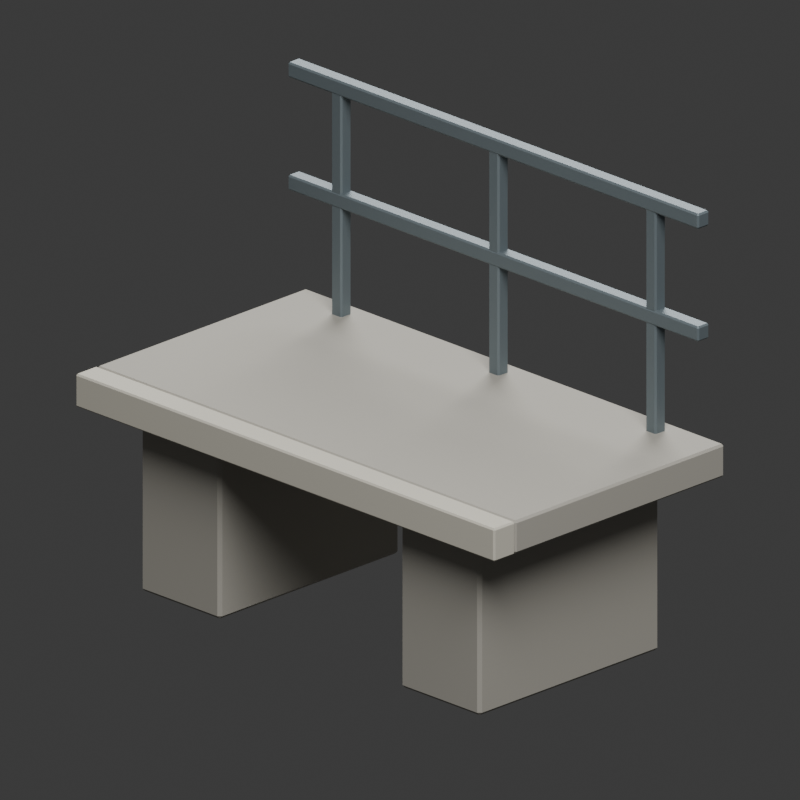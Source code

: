 # Source: source.blend  (saved by Blender 4.3.34; exported with 4.5.12 LTS)
import bpy
from mathutils import Matrix  # noqa: F401  (used for matrix-valued properties, if any)

bpy.ops.wm.read_factory_settings(use_empty=True)
scene = bpy.context.scene
scene.name = 'Scene'

# ---- collections
col_collection = bpy.data.collections.new('Collection'); scene.collection.children.link(col_collection)

# ---- materials (node trees are filled in below, after node groups)
mat_warm_neutral_platform_concrete = bpy.data.materials.new('Warm neutral platform concrete')
mat_light_platform_coping = bpy.data.materials.new('Light platform coping')
mat_dark_structural_steel = bpy.data.materials.new('Dark structural steel')

# ---- material node trees
mat_warm_neutral_platform_concrete.use_nodes = True; mat_warm_neutral_platform_concrete.node_tree.nodes.clear()
_N = mat_warm_neutral_platform_concrete.node_tree.nodes; _L = mat_warm_neutral_platform_concrete.node_tree.links
n0 = _N.new('ShaderNodeBsdfPrincipled'); n0.name = 'Principled BSDF'; n0.location = (10, 300)
n0.inputs[0].default_value = (0.42, 0.4, 0.35, 1.0)
n0.inputs[2].default_value = 0.86
n1 = _N.new('ShaderNodeOutputMaterial'); n1.name = 'Material Output'; n1.location = (300, 300)
_L.new(n0.outputs[0], n1.inputs[0])
n1.is_active_output = True
mat_light_platform_coping.use_nodes = True; mat_light_platform_coping.node_tree.nodes.clear()
_N = mat_light_platform_coping.node_tree.nodes; _L = mat_light_platform_coping.node_tree.links
n0 = _N.new('ShaderNodeBsdfPrincipled'); n0.name = 'Principled BSDF'; n0.location = (10, 300)
n0.inputs[0].default_value = (0.62, 0.59, 0.5, 1.0)
n0.inputs[2].default_value = 0.86
n1 = _N.new('ShaderNodeOutputMaterial'); n1.name = 'Material Output'; n1.location = (300, 300)
_L.new(n0.outputs[0], n1.inputs[0])
n1.is_active_output = True
mat_dark_structural_steel.use_nodes = True; mat_dark_structural_steel.node_tree.nodes.clear()
_N = mat_dark_structural_steel.node_tree.nodes; _L = mat_dark_structural_steel.node_tree.links
n0 = _N.new('ShaderNodeBsdfPrincipled'); n0.name = 'Principled BSDF'; n0.location = (10, 300)
n0.inputs[0].default_value = (0.18, 0.22, 0.24, 1.0)
n0.inputs[1].default_value = 0.4
n0.inputs[2].default_value = 0.6
n1 = _N.new('ShaderNodeOutputMaterial'); n1.name = 'Material Output'; n1.location = (300, 300)
_L.new(n0.outputs[0], n1.inputs[0])
n1.is_active_output = True

# ---- world
world_world = bpy.data.worlds.new('World'); scene.world = world_world
world_world.use_nodes = True; world_world.node_tree.nodes.clear()
_N = world_world.node_tree.nodes; _L = world_world.node_tree.links
n0 = _N.new('ShaderNodeOutputWorld'); n0.name = 'World Output'; n0.location = (300, 300)
n1 = _N.new('ShaderNodeBackground'); n1.name = 'Background'; n1.location = (10, 300)
n1.inputs[0].default_value = (0.05088, 0.05088, 0.05088, 1.0)
_L.new(n1.outputs[0], n0.inputs[0])
n0.is_active_output = True
world_world.color = (0.3, 0.3, 0.3)
world_world.sun_shadow_jitter_overblur = 0.0

# ---- cameras
cam_camera_001 = bpy.data.cameras.new('Camera.001')
cam_camera_001.type = 'ORTHO'
cam_camera_001.ortho_scale = 2.7

# ---- lights
light_area = bpy.data.lights.new('Area', 'AREA')
light_area.energy = 2200.0
light_area.shape = 'DISK'
light_area.size = 8.0
light_area.size_y = 1.0
light_area_001 = bpy.data.lights.new('Area.001', 'AREA')
light_area_001.energy = 1600.0
light_area_001.shape = 'DISK'
light_area_001.size = 8.0
light_area_001.size_y = 1.0

# ---- meshes
me_cube_001 = bpy.data.meshes.new('Cube.001')
me_cube_001.from_pydata([(-0.418, -0.798, 0.0), (-0.418, -0.81, 0.012), (-0.43, -0.798, 0.012), (-0.418, -0.81, 0.648), (-0.418, -0.798, 0.66), (-0.43, -0.798, 0.648), (-0.418, -0.442, 0.0), (-0.43, -0.442, 0.012), (-0.418, -0.43, 0.012), (-0.418, -0.442, 0.66), (-0.418, -0.43, 0.648), (-0.43, -0.442, 0.648), (0.418, -0.798, 0.0), (0.43, -0.798, 0.012), (0.418, -0.81, 0.012), (0.418, -0.798, 0.66), (0.418, -0.81, 0.648), (0.43, -0.798, 0.648), (0.418, -0.442, 0.0), (0.418, -0.43, 0.012), (0.43, -0.442, 0.012), (0.418, -0.442, 0.66), (0.43, -0.442, 0.648), (0.418, -0.43, 0.648)], [], [(14, 16, 3, 1), (20, 22, 17, 13), (21, 9, 4, 15), (2, 5, 11, 7), (8, 10, 23, 19), (0, 1, 2), (3, 4, 5), (6, 7, 8), (9, 10, 11), (12, 13, 14), (15, 16, 17), (18, 19, 20), (21, 22, 23), (6, 0, 2, 7), (1, 3, 5, 2), (4, 9, 11, 5), (10, 8, 7, 11), (18, 6, 8, 19), (9, 21, 23, 10), (22, 20, 19, 23), (12, 18, 20, 13), (21, 15, 17, 22), (16, 14, 13, 17), (0, 12, 14, 1), (15, 4, 3, 16), (6, 18, 12, 0)])
_uv = me_cube_001.uv_layers.new(name='UVMap')
_uv.uv.foreach_set('vector', [0.3795, 0.7535, 0.6205, 0.7535, 0.6205, 0.9965, 0.3795, 0.9965, 0.3795, 0.5079, 0.6205, 0.5079, 0.6205, 0.7421, 0.3795, 0.7421, 0.6285, 0.5079, 0.8715, 0.5079, 0.8715, 0.7421, 0.6285, 0.7421, 0.3795, 0.007895, 0.6205, 0.007895, 0.6205, 0.2421, 0.3795, 0.2421, 0.3795, 0.2535, 0.6205, 0.2535, 0.6205, 0.4965, 0.3795, 0.4965, 0.1285, 0.7421, 0.1285, 0.75, 0.125, 0.7421, 0.6205, 0.9965, 0.625, 0.9965, 0.6205, 1.0, 0.1285, 0.5079, 0.125, 0.5079, 0.1285, 0.5, 0.625, 0.2535, 0.6205, 0.2535, 0.6205, 0.25, 0.3715, 0.7421, 0.375, 0.7421, 0.3715, 0.75, 0.625, 0.7535, 0.6205, 0.7535, 0.6205, 0.75, 0.3715, 0.5079, 0.3715, 0.5, 0.375, 0.5079, 0.625, 0.5079, 0.6205, 0.5079, 0.6205, 0.5, 0.1285, 0.5079, 0.1285, 0.7421, 0.125, 0.7421, 0.125, 0.5079, 0.3795, 0.0, 0.6205, 0.0, 0.6205, 0.007895, 0.3795, 0.007895, 0.625, 0.007895, 0.625, 0.2421, 0.6205, 0.2421, 0.6205, 0.007895, 0.6205, 0.2535, 0.3795, 0.2535, 0.3795, 0.2421, 0.6205, 0.2421, 0.3715, 0.5079, 0.1285, 0.5079, 0.1285, 0.5, 0.3715, 0.5, 0.625, 0.2535, 0.625, 0.4965, 0.6205, 0.4965, 0.6205, 0.2535, 0.6205, 0.5079, 0.3795, 0.5079, 0.3795, 0.4965, 0.6205, 0.4965, 0.3715, 0.7421, 0.3715, 0.5079, 0.3795, 0.5079, 0.3795, 0.7421, 0.6285, 0.5079, 0.6285, 0.7421, 0.6205, 0.7421, 0.6205, 0.5079, 0.6205, 0.7535, 0.3795, 0.7535, 0.3795, 0.7421, 0.6205, 0.7421, 0.1285, 0.7421, 0.3715, 0.7421, 0.3715, 0.75, 0.1285, 0.75, 0.625, 0.7535, 0.625, 0.9965, 0.6205, 0.9965, 0.6205, 0.7535, 0.1285, 0.5079, 0.3715, 0.5079, 0.3715, 0.7421, 0.1285, 0.7421])
me_cube_001.materials.append(mat_warm_neutral_platform_concrete)
me_cube_001.update()
me_cube_002 = bpy.data.meshes.new('Cube.002')
me_cube_002.from_pydata([(-0.418, 0.442, 0.0), (-0.418, 0.43, 0.012), (-0.43, 0.442, 0.012), (-0.418, 0.43, 0.648), (-0.418, 0.442, 0.66), (-0.43, 0.442, 0.648), (-0.418, 0.798, 0.0), (-0.43, 0.798, 0.012), (-0.418, 0.81, 0.012), (-0.418, 0.798, 0.66), (-0.418, 0.81, 0.648), (-0.43, 0.798, 0.648), (0.418, 0.442, 0.0), (0.43, 0.442, 0.012), (0.418, 0.43, 0.012), (0.418, 0.442, 0.66), (0.418, 0.43, 0.648), (0.43, 0.442, 0.648), (0.418, 0.798, 0.0), (0.418, 0.81, 0.012), (0.43, 0.798, 0.012), (0.418, 0.798, 0.66), (0.43, 0.798, 0.648), (0.418, 0.81, 0.648)], [], [(14, 16, 3, 1), (20, 22, 17, 13), (21, 9, 4, 15), (2, 5, 11, 7), (8, 10, 23, 19), (0, 1, 2), (3, 4, 5), (6, 7, 8), (9, 10, 11), (12, 13, 14), (15, 16, 17), (18, 19, 20), (21, 22, 23), (6, 0, 2, 7), (1, 3, 5, 2), (4, 9, 11, 5), (10, 8, 7, 11), (18, 6, 8, 19), (9, 21, 23, 10), (22, 20, 19, 23), (12, 18, 20, 13), (21, 15, 17, 22), (16, 14, 13, 17), (0, 12, 14, 1), (15, 4, 3, 16), (6, 18, 12, 0)])
_uv = me_cube_002.uv_layers.new(name='UVMap')
_uv.uv.foreach_set('vector', [0.3795, 0.7535, 0.6205, 0.7535, 0.6205, 0.9965, 0.3795, 0.9965, 0.3795, 0.5079, 0.6205, 0.5079, 0.6205, 0.7421, 0.3795, 0.7421, 0.6285, 0.5079, 0.8715, 0.5079, 0.8715, 0.7421, 0.6285, 0.7421, 0.3795, 0.007895, 0.6205, 0.007895, 0.6205, 0.2421, 0.3795, 0.2421, 0.3795, 0.2535, 0.6205, 0.2535, 0.6205, 0.4965, 0.3795, 0.4965, 0.1285, 0.7421, 0.1285, 0.75, 0.125, 0.7421, 0.6205, 0.9965, 0.625, 0.9965, 0.6205, 1.0, 0.1285, 0.5079, 0.125, 0.5079, 0.1285, 0.5, 0.625, 0.2535, 0.6205, 0.2535, 0.6205, 0.25, 0.3715, 0.7421, 0.375, 0.7421, 0.3715, 0.75, 0.625, 0.7535, 0.6205, 0.7535, 0.6205, 0.75, 0.3715, 0.5079, 0.3715, 0.5, 0.375, 0.5079, 0.625, 0.5079, 0.6205, 0.5079, 0.6205, 0.5, 0.1285, 0.5079, 0.1285, 0.7421, 0.125, 0.7421, 0.125, 0.5079, 0.3795, 0.0, 0.6205, 0.0, 0.6205, 0.007895, 0.3795, 0.007895, 0.625, 0.007895, 0.625, 0.2421, 0.6205, 0.2421, 0.6205, 0.007895, 0.6205, 0.2535, 0.3795, 0.2535, 0.3795, 0.2421, 0.6205, 0.2421, 0.3715, 0.5079, 0.1285, 0.5079, 0.1285, 0.5, 0.3715, 0.5, 0.625, 0.2535, 0.625, 0.4965, 0.6205, 0.4965, 0.6205, 0.2535, 0.6205, 0.5079, 0.3795, 0.5079, 0.3795, 0.4965, 0.6205, 0.4965, 0.3715, 0.7421, 0.3715, 0.5079, 0.3795, 0.5079, 0.3795, 0.7421, 0.6285, 0.5079, 0.6285, 0.7421, 0.6205, 0.7421, 0.6205, 0.5079, 0.6205, 0.7535, 0.3795, 0.7535, 0.3795, 0.7421, 0.6205, 0.7421, 0.1285, 0.7421, 0.3715, 0.7421, 0.3715, 0.75, 0.1285, 0.75, 0.625, 0.7535, 0.625, 0.9965, 0.6205, 0.9965, 0.6205, 0.7535, 0.1285, 0.5079, 0.3715, 0.5079, 0.3715, 0.7421, 0.1285, 0.7421])
me_cube_002.materials.append(mat_warm_neutral_platform_concrete)
me_cube_002.update()
me_cube_003 = bpy.data.meshes.new('Cube.003')
me_cube_003.from_pydata([(-0.442, -0.992, 0.65), (-0.442, -1.0, 0.658), (-0.45, -0.992, 0.658), (-0.442, -1.0, 0.762), (-0.442, -0.992, 0.77), (-0.45, -0.992, 0.762), (-0.442, 0.992, 0.65), (-0.45, 0.992, 0.658), (-0.442, 1.0, 0.658), (-0.442, 0.992, 0.77), (-0.442, 1.0, 0.762), (-0.45, 0.992, 0.762), (0.542, -0.992, 0.65), (0.55, -0.992, 0.658), (0.542, -1.0, 0.658), (0.542, -0.992, 0.77), (0.542, -1.0, 0.762), (0.55, -0.992, 0.762), (0.542, 0.992, 0.65), (0.542, 1.0, 0.658), (0.55, 0.992, 0.658), (0.542, 0.992, 0.77), (0.55, 0.992, 0.762), (0.542, 1.0, 0.762)], [], [(14, 16, 3, 1), (20, 22, 17, 13), (21, 9, 4, 15), (2, 5, 11, 7), (8, 10, 23, 19), (0, 1, 2), (3, 4, 5), (6, 7, 8), (9, 10, 11), (12, 13, 14), (15, 16, 17), (18, 19, 20), (21, 22, 23), (6, 0, 2, 7), (1, 3, 5, 2), (4, 9, 11, 5), (10, 8, 7, 11), (18, 6, 8, 19), (9, 21, 23, 10), (22, 20, 19, 23), (12, 18, 20, 13), (21, 15, 17, 22), (16, 14, 13, 17), (0, 12, 14, 1), (15, 4, 3, 16), (6, 18, 12, 0)])
_uv = me_cube_003.uv_layers.new(name='UVMap')
_uv.uv.foreach_set('vector', [0.3917, 0.752, 0.6083, 0.752, 0.6083, 0.998, 0.3917, 0.998, 0.3917, 0.501, 0.6083, 0.501, 0.6083, 0.749, 0.3917, 0.749, 0.627, 0.501, 0.873, 0.501, 0.873, 0.749, 0.627, 0.749, 0.3917, 0.001, 0.6083, 0.001, 0.6083, 0.249, 0.3917, 0.249, 0.3917, 0.252, 0.6083, 0.252, 0.6083, 0.498, 0.3917, 0.498, 0.127, 0.749, 0.127, 0.75, 0.125, 0.749, 0.6083, 0.998, 0.625, 0.998, 0.6083, 1.0, 0.127, 0.501, 0.125, 0.501, 0.127, 0.5, 0.625, 0.252, 0.6083, 0.252, 0.6083, 0.25, 0.373, 0.749, 0.375, 0.749, 0.373, 0.75, 0.625, 0.752, 0.6083, 0.752, 0.6083, 0.75, 0.373, 0.501, 0.373, 0.5, 0.375, 0.501, 0.625, 0.501, 0.6083, 0.501, 0.6083, 0.5, 0.127, 0.501, 0.127, 0.749, 0.125, 0.749, 0.125, 0.501, 0.3917, 0.0, 0.6083, 0.0, 0.6083, 0.001, 0.3917, 0.001, 0.625, 0.001, 0.625, 0.249, 0.6083, 0.249, 0.6083, 0.001, 0.6083, 0.252, 0.3917, 0.252, 0.3917, 0.249, 0.6083, 0.249, 0.373, 0.501, 0.127, 0.501, 0.127, 0.5, 0.373, 0.5, 0.625, 0.252, 0.625, 0.498, 0.6083, 0.498, 0.6083, 0.252, 0.6083, 0.501, 0.3917, 0.501, 0.3917, 0.498, 0.6083, 0.498, 0.373, 0.749, 0.373, 0.501, 0.3917, 0.501, 0.3917, 0.749, 0.627, 0.501, 0.627, 0.749, 0.6083, 0.749, 0.6083, 0.501, 0.6083, 0.752, 0.3917, 0.752, 0.3917, 0.749, 0.6083, 0.749, 0.127, 0.749, 0.373, 0.749, 0.373, 0.75, 0.127, 0.75, 0.625, 0.752, 0.625, 0.998, 0.6083, 0.998, 0.6083, 0.752, 0.127, 0.501, 0.373, 0.501, 0.373, 0.749, 0.127, 0.749])
me_cube_003.materials.append(mat_warm_neutral_platform_concrete)
me_cube_003.update()
me_cube_004 = bpy.data.meshes.new('Cube.004')
me_cube_004.from_pydata([(-0.544, -0.994, 0.65), (-0.544, -1.0, 0.656), (-0.55, -0.994, 0.656), (-0.544, -1.0, 0.764), (-0.544, -0.994, 0.77), (-0.55, -0.994, 0.764), (-0.544, 0.994, 0.65), (-0.55, 0.994, 0.656), (-0.544, 1.0, 0.656), (-0.544, 0.994, 0.77), (-0.544, 1.0, 0.764), (-0.55, 0.994, 0.764), (-0.456, -0.994, 0.65), (-0.45, -0.994, 0.656), (-0.456, -1.0, 0.656), (-0.456, -0.994, 0.77), (-0.456, -1.0, 0.764), (-0.45, -0.994, 0.764), (-0.456, 0.994, 0.65), (-0.456, 1.0, 0.656), (-0.45, 0.994, 0.656), (-0.456, 0.994, 0.77), (-0.45, 0.994, 0.764), (-0.456, 1.0, 0.764)], [], [(14, 16, 3, 1), (20, 22, 17, 13), (21, 9, 4, 15), (2, 5, 11, 7), (8, 10, 23, 19), (0, 1, 2), (3, 4, 5), (6, 7, 8), (9, 10, 11), (12, 13, 14), (15, 16, 17), (18, 19, 20), (21, 22, 23), (6, 0, 2, 7), (1, 3, 5, 2), (4, 9, 11, 5), (10, 8, 7, 11), (18, 6, 8, 19), (9, 21, 23, 10), (22, 20, 19, 23), (12, 18, 20, 13), (21, 15, 17, 22), (16, 14, 13, 17), (0, 12, 14, 1), (15, 4, 3, 16), (6, 18, 12, 0)])
_uv = me_cube_004.uv_layers.new(name='UVMap')
_uv.uv.foreach_set('vector', [0.3875, 0.765, 0.6125, 0.765, 0.6125, 0.985, 0.3875, 0.985, 0.3875, 0.5008, 0.6125, 0.5007, 0.6125, 0.7492, 0.3875, 0.7492, 0.64, 0.5008, 0.86, 0.5008, 0.86, 0.7492, 0.64, 0.7493, 0.3875, 0.00075, 0.6125, 0.00075, 0.6125, 0.2492, 0.3875, 0.2492, 0.3875, 0.265, 0.6125, 0.265, 0.6125, 0.485, 0.3875, 0.485, 0.14, 0.7493, 0.14, 0.75, 0.125, 0.7492, 0.6125, 0.985, 0.625, 0.985, 0.6125, 1.0, 0.14, 0.5008, 0.125, 0.5008, 0.14, 0.5, 0.625, 0.265, 0.6125, 0.265, 0.6125, 0.25, 0.36, 0.7492, 0.375, 0.7492, 0.36, 0.75, 0.625, 0.765, 0.6125, 0.765, 0.6125, 0.75, 0.36, 0.5008, 0.36, 0.5, 0.375, 0.5008, 0.625, 0.5008, 0.6125, 0.5007, 0.6125, 0.5, 0.14, 0.5008, 0.14, 0.7493, 0.125, 0.7492, 0.125, 0.5008, 0.3875, 0.0, 0.6125, 0.0, 0.6125, 0.00075, 0.3875, 0.00075, 0.625, 0.00075, 0.625, 0.2492, 0.6125, 0.2492, 0.6125, 0.00075, 0.6125, 0.265, 0.3875, 0.265, 0.3875, 0.2492, 0.6125, 0.2492, 0.36, 0.5008, 0.14, 0.5008, 0.14, 0.5, 0.36, 0.5, 0.625, 0.265, 0.625, 0.485, 0.6125, 0.485, 0.6125, 0.265, 0.6125, 0.5007, 0.3875, 0.5008, 0.3875, 0.485, 0.6125, 0.485, 0.36, 0.7492, 0.36, 0.5008, 0.3875, 0.5008, 0.3875, 0.7492, 0.64, 0.5008, 0.64, 0.7493, 0.6125, 0.7492, 0.6125, 0.5007, 0.6125, 0.765, 0.3875, 0.765, 0.3875, 0.7492, 0.6125, 0.7492, 0.14, 0.7493, 0.36, 0.7492, 0.36, 0.75, 0.14, 0.75, 0.625, 0.765, 0.625, 0.985, 0.6125, 0.985, 0.6125, 0.765, 0.14, 0.5008, 0.36, 0.5008, 0.36, 0.7492, 0.14, 0.7493])
me_cube_004.materials.append(mat_light_platform_coping)
me_cube_004.update()
me_cube_005 = bpy.data.meshes.new('Cube.005')
me_cube_005.from_pydata([(0.451, -0.769, 0.74), (0.451, -0.775, 0.746), (0.445, -0.769, 0.746), (0.451, -0.775, 1.604), (0.451, -0.769, 1.61), (0.445, -0.769, 1.604), (0.451, -0.731, 0.74), (0.445, -0.731, 0.746), (0.451, -0.725, 0.746), (0.451, -0.731, 1.61), (0.451, -0.725, 1.604), (0.445, -0.731, 1.604), (0.489, -0.769, 0.74), (0.495, -0.769, 0.746), (0.489, -0.775, 0.746), (0.489, -0.769, 1.61), (0.489, -0.775, 1.604), (0.495, -0.769, 1.604), (0.489, -0.731, 0.74), (0.489, -0.725, 0.746), (0.495, -0.731, 0.746), (0.489, -0.731, 1.61), (0.495, -0.731, 1.604), (0.489, -0.725, 1.604)], [], [(14, 16, 3, 1), (20, 22, 17, 13), (21, 9, 4, 15), (2, 5, 11, 7), (8, 10, 23, 19), (0, 1, 2), (3, 4, 5), (6, 7, 8), (9, 10, 11), (12, 13, 14), (15, 16, 17), (18, 19, 20), (21, 22, 23), (6, 0, 2, 7), (1, 3, 5, 2), (4, 9, 11, 5), (10, 8, 7, 11), (18, 6, 8, 19), (9, 21, 23, 10), (22, 20, 19, 23), (12, 18, 20, 13), (21, 15, 17, 22), (16, 14, 13, 17), (0, 12, 14, 1), (15, 4, 3, 16), (6, 18, 12, 0)])
_uv = me_cube_005.uv_layers.new(name='UVMap')
_uv.uv.foreach_set('vector', [0.3767, 0.78, 0.6233, 0.78, 0.6233, 0.97, 0.3767, 0.97, 0.3767, 0.53, 0.6233, 0.53, 0.6233, 0.72, 0.3767, 0.72, 0.655, 0.53, 0.845, 0.53, 0.845, 0.72, 0.655, 0.72, 0.3767, 0.03, 0.6233, 0.03, 0.6233, 0.22, 0.3767, 0.22, 0.3767, 0.28, 0.6233, 0.28, 0.6233, 0.47, 0.3767, 0.47, 0.155, 0.72, 0.155, 0.75, 0.125, 0.72, 0.6233, 0.97, 0.625, 0.97, 0.6233, 1.0, 0.155, 0.53, 0.125, 0.53, 0.155, 0.5, 0.625, 0.28, 0.6233, 0.28, 0.6233, 0.25, 0.345, 0.72, 0.375, 0.72, 0.345, 0.75, 0.625, 0.78, 0.6233, 0.78, 0.6233, 0.75, 0.345, 0.53, 0.345, 0.5, 0.375, 0.53, 0.625, 0.53, 0.6233, 0.53, 0.6233, 0.5, 0.155, 0.53, 0.155, 0.72, 0.125, 0.72, 0.125, 0.53, 0.3767, 0.0, 0.6233, 0.0, 0.6233, 0.03, 0.3767, 0.03, 0.625, 0.03, 0.625, 0.22, 0.6233, 0.22, 0.6233, 0.03, 0.6233, 0.28, 0.3767, 0.28, 0.3767, 0.22, 0.6233, 0.22, 0.345, 0.53, 0.155, 0.53, 0.155, 0.5, 0.345, 0.5, 0.625, 0.28, 0.625, 0.47, 0.6233, 0.47, 0.6233, 0.28, 0.6233, 0.53, 0.3767, 0.53, 0.3767, 0.47, 0.6233, 0.47, 0.345, 0.72, 0.345, 0.53, 0.3767, 0.53, 0.3767, 0.72, 0.655, 0.53, 0.655, 0.72, 0.6233, 0.72, 0.6233, 0.53, 0.6233, 0.78, 0.3767, 0.78, 0.3767, 0.72, 0.6233, 0.72, 0.155, 0.72, 0.345, 0.72, 0.345, 0.75, 0.155, 0.75, 0.625, 0.78, 0.625, 0.97, 0.6233, 0.97, 0.6233, 0.78, 0.155, 0.53, 0.345, 0.53, 0.345, 0.72, 0.155, 0.72])
me_cube_005.materials.append(mat_dark_structural_steel)
me_cube_005.update()
me_cube_006 = bpy.data.meshes.new('Cube.006')
me_cube_006.from_pydata([(0.451, -0.019, 0.74), (0.451, -0.025, 0.746), (0.445, -0.019, 0.746), (0.451, -0.025, 1.604), (0.451, -0.019, 1.61), (0.445, -0.019, 1.604), (0.451, 0.019, 0.74), (0.445, 0.019, 0.746), (0.451, 0.025, 0.746), (0.451, 0.019, 1.61), (0.451, 0.025, 1.604), (0.445, 0.019, 1.604), (0.489, -0.019, 0.74), (0.495, -0.019, 0.746), (0.489, -0.025, 0.746), (0.489, -0.019, 1.61), (0.489, -0.025, 1.604), (0.495, -0.019, 1.604), (0.489, 0.019, 0.74), (0.489, 0.025, 0.746), (0.495, 0.019, 0.746), (0.489, 0.019, 1.61), (0.495, 0.019, 1.604), (0.489, 0.025, 1.604)], [], [(14, 16, 3, 1), (20, 22, 17, 13), (21, 9, 4, 15), (2, 5, 11, 7), (8, 10, 23, 19), (0, 1, 2), (3, 4, 5), (6, 7, 8), (9, 10, 11), (12, 13, 14), (15, 16, 17), (18, 19, 20), (21, 22, 23), (6, 0, 2, 7), (1, 3, 5, 2), (4, 9, 11, 5), (10, 8, 7, 11), (18, 6, 8, 19), (9, 21, 23, 10), (22, 20, 19, 23), (12, 18, 20, 13), (21, 15, 17, 22), (16, 14, 13, 17), (0, 12, 14, 1), (15, 4, 3, 16), (6, 18, 12, 0)])
_uv = me_cube_006.uv_layers.new(name='UVMap')
_uv.uv.foreach_set('vector', [0.3767, 0.78, 0.6233, 0.78, 0.6233, 0.97, 0.3767, 0.97, 0.3767, 0.53, 0.6233, 0.53, 0.6233, 0.72, 0.3767, 0.72, 0.655, 0.53, 0.845, 0.53, 0.845, 0.72, 0.655, 0.72, 0.3767, 0.03, 0.6233, 0.03, 0.6233, 0.22, 0.3767, 0.22, 0.3767, 0.28, 0.6233, 0.28, 0.6233, 0.47, 0.3767, 0.47, 0.155, 0.72, 0.155, 0.75, 0.125, 0.72, 0.6233, 0.97, 0.625, 0.97, 0.6233, 1.0, 0.155, 0.53, 0.125, 0.53, 0.155, 0.5, 0.625, 0.28, 0.6233, 0.28, 0.6233, 0.25, 0.345, 0.72, 0.375, 0.72, 0.345, 0.75, 0.625, 0.78, 0.6233, 0.78, 0.6233, 0.75, 0.345, 0.53, 0.345, 0.5, 0.375, 0.53, 0.625, 0.53, 0.6233, 0.53, 0.6233, 0.5, 0.155, 0.53, 0.155, 0.72, 0.125, 0.72, 0.125, 0.53, 0.3767, 0.0, 0.6233, 0.0, 0.6233, 0.03, 0.3767, 0.03, 0.625, 0.03, 0.625, 0.22, 0.6233, 0.22, 0.6233, 0.03, 0.6233, 0.28, 0.3767, 0.28, 0.3767, 0.22, 0.6233, 0.22, 0.345, 0.53, 0.155, 0.53, 0.155, 0.5, 0.345, 0.5, 0.625, 0.28, 0.625, 0.47, 0.6233, 0.47, 0.6233, 0.28, 0.6233, 0.53, 0.3767, 0.53, 0.3767, 0.47, 0.6233, 0.47, 0.345, 0.72, 0.345, 0.53, 0.3767, 0.53, 0.3767, 0.72, 0.655, 0.53, 0.655, 0.72, 0.6233, 0.72, 0.6233, 0.53, 0.6233, 0.78, 0.3767, 0.78, 0.3767, 0.72, 0.6233, 0.72, 0.155, 0.72, 0.345, 0.72, 0.345, 0.75, 0.155, 0.75, 0.625, 0.78, 0.625, 0.97, 0.6233, 0.97, 0.6233, 0.78, 0.155, 0.53, 0.345, 0.53, 0.345, 0.72, 0.155, 0.72])
me_cube_006.materials.append(mat_dark_structural_steel)
me_cube_006.update()
me_cube_007 = bpy.data.meshes.new('Cube.007')
me_cube_007.from_pydata([(0.451, 0.731, 0.74), (0.451, 0.725, 0.746), (0.445, 0.731, 0.746), (0.451, 0.725, 1.604), (0.451, 0.731, 1.61), (0.445, 0.731, 1.604), (0.451, 0.769, 0.74), (0.445, 0.769, 0.746), (0.451, 0.775, 0.746), (0.451, 0.769, 1.61), (0.451, 0.775, 1.604), (0.445, 0.769, 1.604), (0.489, 0.731, 0.74), (0.495, 0.731, 0.746), (0.489, 0.725, 0.746), (0.489, 0.731, 1.61), (0.489, 0.725, 1.604), (0.495, 0.731, 1.604), (0.489, 0.769, 0.74), (0.489, 0.775, 0.746), (0.495, 0.769, 0.746), (0.489, 0.769, 1.61), (0.495, 0.769, 1.604), (0.489, 0.775, 1.604)], [], [(14, 16, 3, 1), (20, 22, 17, 13), (21, 9, 4, 15), (2, 5, 11, 7), (8, 10, 23, 19), (0, 1, 2), (3, 4, 5), (6, 7, 8), (9, 10, 11), (12, 13, 14), (15, 16, 17), (18, 19, 20), (21, 22, 23), (6, 0, 2, 7), (1, 3, 5, 2), (4, 9, 11, 5), (10, 8, 7, 11), (18, 6, 8, 19), (9, 21, 23, 10), (22, 20, 19, 23), (12, 18, 20, 13), (21, 15, 17, 22), (16, 14, 13, 17), (0, 12, 14, 1), (15, 4, 3, 16), (6, 18, 12, 0)])
_uv = me_cube_007.uv_layers.new(name='UVMap')
_uv.uv.foreach_set('vector', [0.3767, 0.78, 0.6233, 0.78, 0.6233, 0.97, 0.3767, 0.97, 0.3767, 0.53, 0.6233, 0.53, 0.6233, 0.72, 0.3767, 0.72, 0.655, 0.53, 0.845, 0.53, 0.845, 0.72, 0.655, 0.72, 0.3767, 0.03, 0.6233, 0.03, 0.6233, 0.22, 0.3767, 0.22, 0.3767, 0.28, 0.6233, 0.28, 0.6233, 0.47, 0.3767, 0.47, 0.155, 0.72, 0.155, 0.75, 0.125, 0.72, 0.6233, 0.97, 0.625, 0.97, 0.6233, 1.0, 0.155, 0.53, 0.125, 0.53, 0.155, 0.5, 0.625, 0.28, 0.6233, 0.28, 0.6233, 0.25, 0.345, 0.72, 0.375, 0.72, 0.345, 0.75, 0.625, 0.78, 0.6233, 0.78, 0.6233, 0.75, 0.345, 0.53, 0.345, 0.5, 0.375, 0.53, 0.625, 0.53, 0.6233, 0.53, 0.6233, 0.5, 0.155, 0.53, 0.155, 0.72, 0.125, 0.72, 0.125, 0.53, 0.3767, 0.0, 0.6233, 0.0, 0.6233, 0.03, 0.3767, 0.03, 0.625, 0.03, 0.625, 0.22, 0.6233, 0.22, 0.6233, 0.03, 0.6233, 0.28, 0.3767, 0.28, 0.3767, 0.22, 0.6233, 0.22, 0.345, 0.53, 0.155, 0.53, 0.155, 0.5, 0.345, 0.5, 0.625, 0.28, 0.625, 0.47, 0.6233, 0.47, 0.6233, 0.28, 0.6233, 0.53, 0.3767, 0.53, 0.3767, 0.47, 0.6233, 0.47, 0.345, 0.72, 0.345, 0.53, 0.3767, 0.53, 0.3767, 0.72, 0.655, 0.53, 0.655, 0.72, 0.6233, 0.72, 0.6233, 0.53, 0.6233, 0.78, 0.3767, 0.78, 0.3767, 0.72, 0.6233, 0.72, 0.155, 0.72, 0.345, 0.72, 0.345, 0.75, 0.155, 0.75, 0.625, 0.78, 0.625, 0.97, 0.6233, 0.97, 0.6233, 0.78, 0.155, 0.53, 0.345, 0.53, 0.345, 0.72, 0.155, 0.72])
me_cube_007.materials.append(mat_dark_structural_steel)
me_cube_007.update()
me_cube_008 = bpy.data.meshes.new('Cube.008')
me_cube_008.from_pydata([(0.4485, -0.974, 1.163), (0.4485, -0.98, 1.169), (0.4425, -0.974, 1.169), (0.4485, -0.98, 1.212), (0.4485, -0.974, 1.218), (0.4425, -0.974, 1.212), (0.4485, 0.974, 1.163), (0.4425, 0.974, 1.169), (0.4485, 0.98, 1.169), (0.4485, 0.974, 1.218), (0.4485, 0.98, 1.212), (0.4425, 0.974, 1.212), (0.4915, -0.974, 1.163), (0.4975, -0.974, 1.169), (0.4915, -0.98, 1.169), (0.4915, -0.974, 1.218), (0.4915, -0.98, 1.212), (0.4975, -0.974, 1.212), (0.4915, 0.974, 1.163), (0.4915, 0.98, 1.169), (0.4975, 0.974, 1.169), (0.4915, 0.974, 1.218), (0.4975, 0.974, 1.212), (0.4915, 0.98, 1.212)], [], [(14, 16, 3, 1), (20, 22, 17, 13), (21, 9, 4, 15), (2, 5, 11, 7), (8, 10, 23, 19), (0, 1, 2), (3, 4, 5), (6, 7, 8), (9, 10, 11), (12, 13, 14), (15, 16, 17), (18, 19, 20), (21, 22, 23), (6, 0, 2, 7), (1, 3, 5, 2), (4, 9, 11, 5), (10, 8, 7, 11), (18, 6, 8, 19), (9, 21, 23, 10), (22, 20, 19, 23), (12, 18, 20, 13), (21, 15, 17, 22), (16, 14, 13, 17), (0, 12, 14, 1), (15, 4, 3, 16), (6, 18, 12, 0)])
_uv = me_cube_008.uv_layers.new(name='UVMap')
_uv.uv.foreach_set('vector', [0.4023, 0.7773, 0.5977, 0.7773, 0.5977, 0.9727, 0.4023, 0.9727, 0.4023, 0.5008, 0.5977, 0.5008, 0.5977, 0.7492, 0.4023, 0.7492, 0.6523, 0.5008, 0.8477, 0.5008, 0.8477, 0.7492, 0.6523, 0.7492, 0.4023, 0.0007653, 0.5977, 0.0007653, 0.5977, 0.2492, 0.4023, 0.2492, 0.4023, 0.2773, 0.5977, 0.2773, 0.5977, 0.4727, 0.4023, 0.4727, 0.1523, 0.7492, 0.1523, 0.75, 0.125, 0.7492, 0.5977, 0.9727, 0.625, 0.9727, 0.5977, 1.0, 0.1523, 0.5008, 0.125, 0.5008, 0.1523, 0.5, 0.625, 0.2773, 0.5977, 0.2773, 0.5977, 0.25, 0.3477, 0.7492, 0.375, 0.7492, 0.3477, 0.75, 0.625, 0.7773, 0.5977, 0.7773, 0.5977, 0.75, 0.3477, 0.5008, 0.3477, 0.5, 0.375, 0.5008, 0.625, 0.5008, 0.5977, 0.5008, 0.5977, 0.5, 0.1523, 0.5008, 0.1523, 0.7492, 0.125, 0.7492, 0.125, 0.5008, 0.4023, 0.0, 0.5977, 0.0, 0.5977, 0.0007653, 0.4023, 0.0007653, 0.625, 0.0007653, 0.625, 0.2492, 0.5977, 0.2492, 0.5977, 0.0007653, 0.5977, 0.2773, 0.4023, 0.2773, 0.4023, 0.2492, 0.5977, 0.2492, 0.3477, 0.5008, 0.1523, 0.5008, 0.1523, 0.5, 0.3477, 0.5, 0.625, 0.2773, 0.625, 0.4727, 0.5977, 0.4727, 0.5977, 0.2773, 0.5977, 0.5008, 0.4023, 0.5008, 0.4023, 0.4727, 0.5977, 0.4727, 0.3477, 0.7492, 0.3477, 0.5008, 0.4023, 0.5008, 0.4023, 0.7492, 0.6523, 0.5008, 0.6523, 0.7492, 0.5977, 0.7492, 0.5977, 0.5008, 0.5977, 0.7773, 0.4023, 0.7773, 0.4023, 0.7492, 0.5977, 0.7492, 0.1523, 0.7492, 0.3477, 0.7492, 0.3477, 0.75, 0.1523, 0.75, 0.625, 0.7773, 0.625, 0.9727, 0.5977, 0.9727, 0.5977, 0.7773, 0.1523, 0.5008, 0.3477, 0.5008, 0.3477, 0.7492, 0.1523, 0.7492])
me_cube_008.materials.append(mat_dark_structural_steel)
me_cube_008.update()
me_cube_009 = bpy.data.meshes.new('Cube.009')
me_cube_009.from_pydata([(0.4485, -0.974, 1.572), (0.4485, -0.98, 1.579), (0.4425, -0.974, 1.579), (0.4485, -0.98, 1.622), (0.4485, -0.974, 1.628), (0.4425, -0.974, 1.622), (0.4485, 0.974, 1.572), (0.4425, 0.974, 1.579), (0.4485, 0.98, 1.579), (0.4485, 0.974, 1.628), (0.4485, 0.98, 1.622), (0.4425, 0.974, 1.622), (0.4915, -0.974, 1.572), (0.4975, -0.974, 1.579), (0.4915, -0.98, 1.579), (0.4915, -0.974, 1.628), (0.4915, -0.98, 1.622), (0.4975, -0.974, 1.622), (0.4915, 0.974, 1.572), (0.4915, 0.98, 1.579), (0.4975, 0.974, 1.579), (0.4915, 0.974, 1.628), (0.4975, 0.974, 1.622), (0.4915, 0.98, 1.622)], [], [(14, 16, 3, 1), (20, 22, 17, 13), (21, 9, 4, 15), (2, 5, 11, 7), (8, 10, 23, 19), (0, 1, 2), (3, 4, 5), (6, 7, 8), (9, 10, 11), (12, 13, 14), (15, 16, 17), (18, 19, 20), (21, 22, 23), (6, 0, 2, 7), (1, 3, 5, 2), (4, 9, 11, 5), (10, 8, 7, 11), (18, 6, 8, 19), (9, 21, 23, 10), (22, 20, 19, 23), (12, 18, 20, 13), (21, 15, 17, 22), (16, 14, 13, 17), (0, 12, 14, 1), (15, 4, 3, 16), (6, 18, 12, 0)])
_uv = me_cube_009.uv_layers.new(name='UVMap')
_uv.uv.foreach_set('vector', [0.4023, 0.7773, 0.5977, 0.7773, 0.5977, 0.9727, 0.4023, 0.9727, 0.4023, 0.5008, 0.5977, 0.5008, 0.5977, 0.7492, 0.4023, 0.7492, 0.6523, 0.5008, 0.8477, 0.5008, 0.8477, 0.7492, 0.6523, 0.7492, 0.4023, 0.0007653, 0.5977, 0.0007653, 0.5977, 0.2492, 0.4023, 0.2492, 0.4023, 0.2773, 0.5977, 0.2773, 0.5977, 0.4727, 0.4023, 0.4727, 0.1523, 0.7492, 0.1523, 0.75, 0.125, 0.7492, 0.5977, 0.9727, 0.625, 0.9727, 0.5977, 1.0, 0.1523, 0.5008, 0.125, 0.5008, 0.1523, 0.5, 0.625, 0.2773, 0.5977, 0.2773, 0.5977, 0.25, 0.3477, 0.7492, 0.375, 0.7492, 0.3477, 0.75, 0.625, 0.7773, 0.5977, 0.7773, 0.5977, 0.75, 0.3477, 0.5008, 0.3477, 0.5, 0.375, 0.5008, 0.625, 0.5008, 0.5977, 0.5008, 0.5977, 0.5, 0.1523, 0.5008, 0.1523, 0.7492, 0.125, 0.7492, 0.125, 0.5008, 0.4023, 0.0, 0.5977, 0.0, 0.5977, 0.0007653, 0.4023, 0.0007653, 0.625, 0.0007653, 0.625, 0.2492, 0.5977, 0.2492, 0.5977, 0.0007653, 0.5977, 0.2773, 0.4023, 0.2773, 0.4023, 0.2492, 0.5977, 0.2492, 0.3477, 0.5008, 0.1523, 0.5008, 0.1523, 0.5, 0.3477, 0.5, 0.625, 0.2773, 0.625, 0.4727, 0.5977, 0.4727, 0.5977, 0.2773, 0.5977, 0.5008, 0.4023, 0.5008, 0.4023, 0.4727, 0.5977, 0.4727, 0.3477, 0.7492, 0.3477, 0.5008, 0.4023, 0.5008, 0.4023, 0.7492, 0.6523, 0.5008, 0.6523, 0.7492, 0.5977, 0.7492, 0.5977, 0.5008, 0.5977, 0.7773, 0.4023, 0.7773, 0.4023, 0.7492, 0.5977, 0.7492, 0.1523, 0.7492, 0.3477, 0.7492, 0.3477, 0.75, 0.1523, 0.75, 0.625, 0.7773, 0.625, 0.9727, 0.5977, 0.9727, 0.5977, 0.7773, 0.1523, 0.5008, 0.3477, 0.5008, 0.3477, 0.7492, 0.1523, 0.7492])
me_cube_009.materials.append(mat_dark_structural_steel)
me_cube_009.update()

# ---- objects
ob_recessed_platform_pier = bpy.data.objects.new('Recessed platform pier', me_cube_001)
ob_recessed_platform_pier_001 = bpy.data.objects.new('Recessed platform pier.001', me_cube_002)
ob_main_platform_slab = bpy.data.objects.new('Main platform slab', me_cube_003)
ob_track_edge_coping = bpy.data.objects.new('Track edge coping', me_cube_004)
ob_rear_railing_post = bpy.data.objects.new('Rear railing post', me_cube_005)
ob_rear_railing_post_001 = bpy.data.objects.new('Rear railing post.001', me_cube_006)
ob_rear_railing_post_002 = bpy.data.objects.new('Rear railing post.002', me_cube_007)
ob_rear_railing_rail = bpy.data.objects.new('Rear railing rail', me_cube_008)
ob_rear_railing_rail_001 = bpy.data.objects.new('Rear railing rail.001', me_cube_009)
ob_key = bpy.data.objects.new('Key', light_area)
ob_fill = bpy.data.objects.new('Fill', light_area_001)
ob_camera = bpy.data.objects.new('Camera', cam_camera_001)

# ---- transforms, parenting, visibility, modifiers, constraints
ob_recessed_platform_pier.location = (0.0, 0.0, 0.0)
ob_recessed_platform_pier_001.location = (0.0, 0.0, 0.0)
ob_main_platform_slab.location = (0.0, 0.0, 0.0)
ob_track_edge_coping.location = (0.0, 0.0, 0.0)
ob_rear_railing_post.location = (0.0, 0.0, 0.0)
ob_rear_railing_post_001.location = (0.0, 0.0, 0.0)
ob_rear_railing_post_002.location = (0.0, 0.0, 0.0)
ob_rear_railing_rail.location = (0.0, 0.0, 0.0)
ob_rear_railing_rail_001.location = (0.0, 0.0, 0.0)
ob_key.location = (-6.0, -8.0, 12.0)
ob_key.rotation_euler = (0.7289, -4.403e-08, -0.6435)
ob_fill.location = (8.0, 6.0, 8.0)
ob_fill.rotation_euler = (0.9468, -2.147e-07, 2.214)
ob_camera.location = (-3.0, -3.0, 2.5)
ob_camera.rotation_euler = (1.19, -2.843e-08, -0.7854)

# ---- collection membership
col_collection.objects.link(ob_recessed_platform_pier)
col_collection.objects.link(ob_recessed_platform_pier_001)
col_collection.objects.link(ob_main_platform_slab)
col_collection.objects.link(ob_track_edge_coping)
col_collection.objects.link(ob_rear_railing_post)
col_collection.objects.link(ob_rear_railing_post_001)
col_collection.objects.link(ob_rear_railing_post_002)
col_collection.objects.link(ob_rear_railing_rail)
col_collection.objects.link(ob_rear_railing_rail_001)
col_collection.objects.link(ob_key)
col_collection.objects.link(ob_fill)
col_collection.objects.link(ob_camera)

# ---- scene / render settings (as saved in the file)
scene.camera = ob_camera
scene.frame_start = 1; scene.frame_end = 250; scene.frame_set(1)
scene.render.engine = 'CYCLES'
scene.render.resolution_x = 512
scene.render.resolution_y = 512
scene.cycles.use_denoising = False
scene.cycles.samples = 128
bpy.context.view_layer.update()

